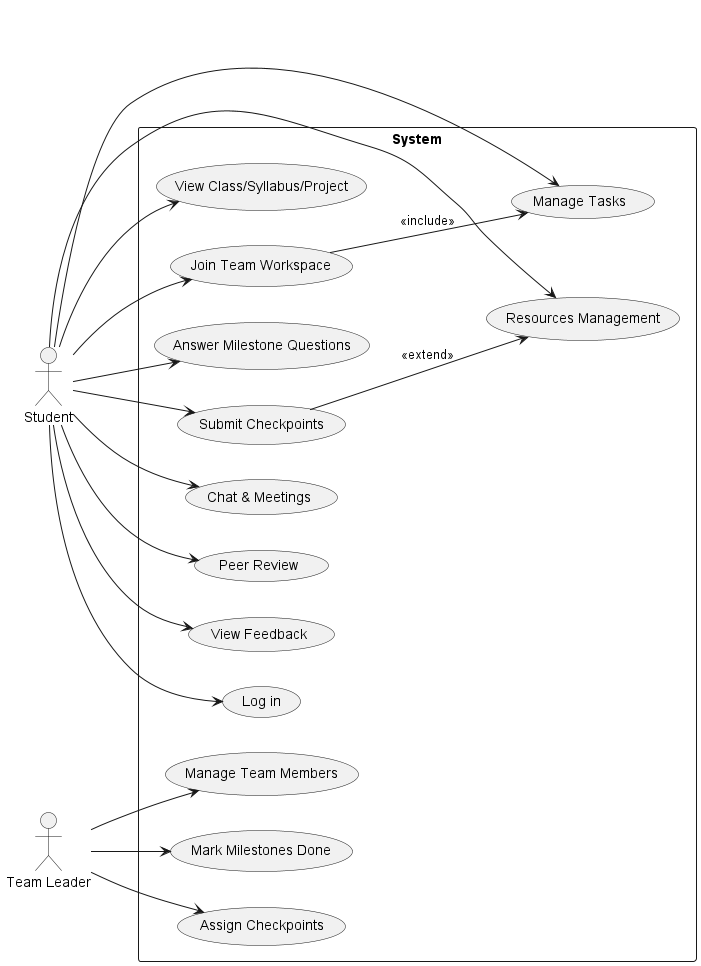

The diagram above was rendered by PlantUML. Its source (embedded in the PNG):
@startuml "Use Case - Student"
left to right direction
actor "Student" as Stu
actor "Team Leader" as Lead

rectangle System {
  usecase "Log in" as UC1
  usecase "View Class/Syllabus/Project" as UC2
  usecase "Join Team Workspace" as UC3
  usecase "Manage Tasks" as UC4
  usecase "Answer Milestone Questions" as UC5
  usecase "Submit Checkpoints" as UC6
  usecase "Chat & Meetings" as UC7
  usecase "Resources Management" as UC8
  usecase "Peer Review" as UC9
  usecase "View Feedback" as UC10

  usecase "Manage Team Members" as UC11
  usecase "Mark Milestones Done" as UC12
  usecase "Assign Checkpoints" as UC13
}

Stu --> UC1
Stu --> UC2
Stu --> UC3
Stu --> UC4
Stu --> UC5
Stu --> UC6
Stu --> UC7
Stu --> UC8
Stu --> UC9
Stu --> UC10

Lead --> UC11
Lead --> UC12
Lead --> UC13

UC3 --> UC4 : <<include>>
UC6 --> UC8 : <<extend>>
@enduml